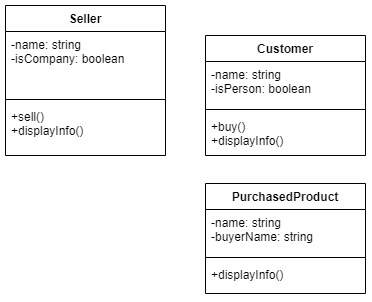

The diagram above was exported from draw.io. Its source (the exported page's mxGraphModel, read from the mxfile embedded in the PNG):
<mxGraphModel dx="405" dy="535" grid="1" gridSize="10" guides="1" tooltips="1" connect="1" arrows="1" fold="1" page="1" pageScale="1" pageWidth="827" pageHeight="1169" math="0" shadow="0">
  <root>
    <mxCell id="0" />
    <mxCell id="1" parent="0" />
    <mxCell id="ni89HLryWHvFOweDTC_F-1" value="Seller" style="swimlane;fontStyle=1;align=center;verticalAlign=top;childLayout=stackLayout;horizontal=1;startSize=26;horizontalStack=0;resizeParent=1;resizeParentMax=0;resizeLast=0;collapsible=1;marginBottom=0;" vertex="1" parent="1">
      <mxGeometry x="130" y="180" width="160" height="150" as="geometry" />
    </mxCell>
    <mxCell id="ni89HLryWHvFOweDTC_F-2" value="-name: string&#10;-isCompany: boolean" style="text;strokeColor=none;fillColor=none;align=left;verticalAlign=top;spacingLeft=4;spacingRight=4;overflow=hidden;rotatable=0;points=[[0,0.5],[1,0.5]];portConstraint=eastwest;" vertex="1" parent="ni89HLryWHvFOweDTC_F-1">
      <mxGeometry y="26" width="160" height="64" as="geometry" />
    </mxCell>
    <mxCell id="ni89HLryWHvFOweDTC_F-3" value="" style="line;strokeWidth=1;fillColor=none;align=left;verticalAlign=middle;spacingTop=-1;spacingLeft=3;spacingRight=3;rotatable=0;labelPosition=right;points=[];portConstraint=eastwest;" vertex="1" parent="ni89HLryWHvFOweDTC_F-1">
      <mxGeometry y="90" width="160" height="8" as="geometry" />
    </mxCell>
    <mxCell id="ni89HLryWHvFOweDTC_F-4" value="+sell()&#10;+displayInfo()" style="text;strokeColor=none;fillColor=none;align=left;verticalAlign=top;spacingLeft=4;spacingRight=4;overflow=hidden;rotatable=0;points=[[0,0.5],[1,0.5]];portConstraint=eastwest;" vertex="1" parent="ni89HLryWHvFOweDTC_F-1">
      <mxGeometry y="98" width="160" height="52" as="geometry" />
    </mxCell>
    <mxCell id="ni89HLryWHvFOweDTC_F-5" value="Customer" style="swimlane;fontStyle=1;align=center;verticalAlign=top;childLayout=stackLayout;horizontal=1;startSize=26;horizontalStack=0;resizeParent=1;resizeParentMax=0;resizeLast=0;collapsible=1;marginBottom=0;" vertex="1" parent="1">
      <mxGeometry x="330" y="210" width="160" height="120" as="geometry" />
    </mxCell>
    <mxCell id="ni89HLryWHvFOweDTC_F-6" value="-name: string&#10;-isPerson: boolean" style="text;strokeColor=none;fillColor=none;align=left;verticalAlign=top;spacingLeft=4;spacingRight=4;overflow=hidden;rotatable=0;points=[[0,0.5],[1,0.5]];portConstraint=eastwest;" vertex="1" parent="ni89HLryWHvFOweDTC_F-5">
      <mxGeometry y="26" width="160" height="44" as="geometry" />
    </mxCell>
    <mxCell id="ni89HLryWHvFOweDTC_F-7" value="" style="line;strokeWidth=1;fillColor=none;align=left;verticalAlign=middle;spacingTop=-1;spacingLeft=3;spacingRight=3;rotatable=0;labelPosition=right;points=[];portConstraint=eastwest;" vertex="1" parent="ni89HLryWHvFOweDTC_F-5">
      <mxGeometry y="70" width="160" height="8" as="geometry" />
    </mxCell>
    <mxCell id="ni89HLryWHvFOweDTC_F-8" value="+buy()&#10;+displayInfo()" style="text;strokeColor=none;fillColor=none;align=left;verticalAlign=top;spacingLeft=4;spacingRight=4;overflow=hidden;rotatable=0;points=[[0,0.5],[1,0.5]];portConstraint=eastwest;" vertex="1" parent="ni89HLryWHvFOweDTC_F-5">
      <mxGeometry y="78" width="160" height="42" as="geometry" />
    </mxCell>
    <mxCell id="ni89HLryWHvFOweDTC_F-9" value="PurchasedProduct" style="swimlane;fontStyle=1;align=center;verticalAlign=top;childLayout=stackLayout;horizontal=1;startSize=26;horizontalStack=0;resizeParent=1;resizeParentMax=0;resizeLast=0;collapsible=1;marginBottom=0;" vertex="1" parent="1">
      <mxGeometry x="330" y="358" width="160" height="110" as="geometry" />
    </mxCell>
    <mxCell id="ni89HLryWHvFOweDTC_F-10" value="-name: string&#10;-buyerName: string" style="text;strokeColor=none;fillColor=none;align=left;verticalAlign=top;spacingLeft=4;spacingRight=4;overflow=hidden;rotatable=0;points=[[0,0.5],[1,0.5]];portConstraint=eastwest;" vertex="1" parent="ni89HLryWHvFOweDTC_F-9">
      <mxGeometry y="26" width="160" height="44" as="geometry" />
    </mxCell>
    <mxCell id="ni89HLryWHvFOweDTC_F-11" value="" style="line;strokeWidth=1;fillColor=none;align=left;verticalAlign=middle;spacingTop=-1;spacingLeft=3;spacingRight=3;rotatable=0;labelPosition=right;points=[];portConstraint=eastwest;" vertex="1" parent="ni89HLryWHvFOweDTC_F-9">
      <mxGeometry y="70" width="160" height="8" as="geometry" />
    </mxCell>
    <mxCell id="ni89HLryWHvFOweDTC_F-12" value="+displayInfo()" style="text;strokeColor=none;fillColor=none;align=left;verticalAlign=top;spacingLeft=4;spacingRight=4;overflow=hidden;rotatable=0;points=[[0,0.5],[1,0.5]];portConstraint=eastwest;" vertex="1" parent="ni89HLryWHvFOweDTC_F-9">
      <mxGeometry y="78" width="160" height="32" as="geometry" />
    </mxCell>
  </root>
</mxGraphModel>